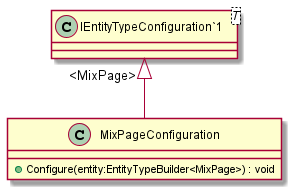

The diagram above was rendered by PlantUML. Its source (embedded in the PNG):
@startuml
class MixPageConfiguration {
    + Configure(entity:EntityTypeBuilder<MixPage>) : void
}
class "IEntityTypeConfiguration`1"<T> {
}
"IEntityTypeConfiguration`1" "<MixPage>" <|-- MixPageConfiguration
@enduml